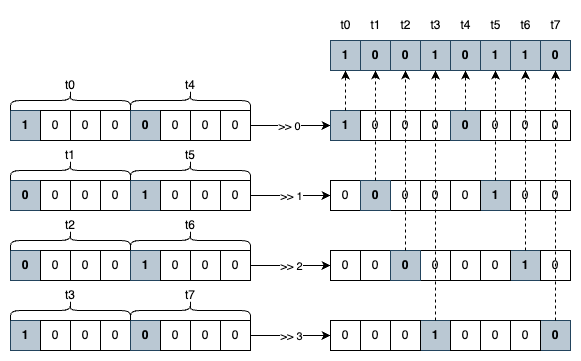

The diagram above was exported from draw.io. Its source (the exported page's mxGraphModel, read from the mxfile embedded in the PNG):
<mxGraphModel dx="1721" dy="767" grid="1" gridSize="10" guides="1" tooltips="1" connect="1" arrows="1" fold="1" page="1" pageScale="1" pageWidth="850" pageHeight="1100" background="none" math="0" shadow="0">
  <root>
    <mxCell id="0" />
    <mxCell id="1" parent="0" />
    <mxCell id="2" value="&lt;b&gt;1&lt;/b&gt;" style="rounded=0;whiteSpace=wrap;html=1;fillColor=#bac8d3;strokeColor=#23445d;" vertex="1" parent="1">
      <mxGeometry x="440" y="640" width="30" height="30" as="geometry" />
    </mxCell>
    <mxCell id="3" value="0" style="rounded=0;whiteSpace=wrap;html=1;" vertex="1" parent="1">
      <mxGeometry x="470" y="640" width="30" height="30" as="geometry" />
    </mxCell>
    <mxCell id="4" value="0" style="rounded=0;whiteSpace=wrap;html=1;" vertex="1" parent="1">
      <mxGeometry x="500" y="640" width="30" height="30" as="geometry" />
    </mxCell>
    <mxCell id="5" value="0" style="rounded=0;whiteSpace=wrap;html=1;" vertex="1" parent="1">
      <mxGeometry x="530" y="640" width="30" height="30" as="geometry" />
    </mxCell>
    <mxCell id="6" value="&lt;b&gt;0&lt;/b&gt;" style="rounded=0;whiteSpace=wrap;html=1;fillColor=#bac8d3;strokeColor=#23445d;" vertex="1" parent="1">
      <mxGeometry x="560" y="640" width="30" height="30" as="geometry" />
    </mxCell>
    <mxCell id="7" value="0" style="rounded=0;whiteSpace=wrap;html=1;" vertex="1" parent="1">
      <mxGeometry x="590" y="640" width="30" height="30" as="geometry" />
    </mxCell>
    <mxCell id="8" value="0" style="rounded=0;whiteSpace=wrap;html=1;" vertex="1" parent="1">
      <mxGeometry x="620" y="640" width="30" height="30" as="geometry" />
    </mxCell>
    <mxCell id="9" style="edgeStyle=orthogonalEdgeStyle;rounded=0;orthogonalLoop=1;jettySize=auto;html=1;entryX=0;entryY=0.5;entryDx=0;entryDy=0;" edge="1" source="11" target="58" parent="1">
      <mxGeometry relative="1" as="geometry" />
    </mxCell>
    <mxCell id="10" value="&amp;gt;&amp;gt; 0" style="edgeLabel;html=1;align=center;verticalAlign=middle;resizable=0;points=[];" vertex="1" connectable="0" parent="9">
      <mxGeometry x="-0.05" relative="1" as="geometry">
        <mxPoint as="offset" />
      </mxGeometry>
    </mxCell>
    <mxCell id="11" value="0" style="rounded=0;whiteSpace=wrap;html=1;" vertex="1" parent="1">
      <mxGeometry x="650" y="640" width="30" height="30" as="geometry" />
    </mxCell>
    <mxCell id="12" value="&lt;b&gt;0&lt;/b&gt;" style="rounded=0;whiteSpace=wrap;html=1;fillColor=#bac8d3;strokeColor=#23445d;" vertex="1" parent="1">
      <mxGeometry x="440" y="710" width="30" height="30" as="geometry" />
    </mxCell>
    <mxCell id="13" value="0" style="rounded=0;whiteSpace=wrap;html=1;" vertex="1" parent="1">
      <mxGeometry x="470" y="710" width="30" height="30" as="geometry" />
    </mxCell>
    <mxCell id="14" value="0" style="rounded=0;whiteSpace=wrap;html=1;" vertex="1" parent="1">
      <mxGeometry x="500" y="710" width="30" height="30" as="geometry" />
    </mxCell>
    <mxCell id="15" value="0" style="rounded=0;whiteSpace=wrap;html=1;" vertex="1" parent="1">
      <mxGeometry x="530" y="710" width="30" height="30" as="geometry" />
    </mxCell>
    <mxCell id="16" value="&lt;b&gt;1&lt;/b&gt;" style="rounded=0;whiteSpace=wrap;html=1;fillColor=#bac8d3;strokeColor=#23445d;" vertex="1" parent="1">
      <mxGeometry x="560" y="710" width="30" height="30" as="geometry" />
    </mxCell>
    <mxCell id="17" value="0" style="rounded=0;whiteSpace=wrap;html=1;" vertex="1" parent="1">
      <mxGeometry x="590" y="710" width="30" height="30" as="geometry" />
    </mxCell>
    <mxCell id="18" value="0" style="rounded=0;whiteSpace=wrap;html=1;" vertex="1" parent="1">
      <mxGeometry x="620" y="710" width="30" height="30" as="geometry" />
    </mxCell>
    <mxCell id="19" style="edgeStyle=orthogonalEdgeStyle;rounded=0;orthogonalLoop=1;jettySize=auto;html=1;entryX=0;entryY=0.5;entryDx=0;entryDy=0;" edge="1" source="21" target="68" parent="1">
      <mxGeometry relative="1" as="geometry" />
    </mxCell>
    <mxCell id="20" value="&amp;gt;&amp;gt; 1" style="edgeLabel;html=1;align=center;verticalAlign=middle;resizable=0;points=[];" vertex="1" connectable="0" parent="19">
      <mxGeometry relative="1" as="geometry">
        <mxPoint as="offset" />
      </mxGeometry>
    </mxCell>
    <mxCell id="21" value="0" style="rounded=0;whiteSpace=wrap;html=1;" vertex="1" parent="1">
      <mxGeometry x="650" y="710" width="30" height="30" as="geometry" />
    </mxCell>
    <mxCell id="22" value="&lt;b&gt;0&lt;/b&gt;" style="rounded=0;whiteSpace=wrap;html=1;fillColor=#bac8d3;strokeColor=#23445d;" vertex="1" parent="1">
      <mxGeometry x="440" y="780" width="30" height="30" as="geometry" />
    </mxCell>
    <mxCell id="23" value="0" style="rounded=0;whiteSpace=wrap;html=1;" vertex="1" parent="1">
      <mxGeometry x="470" y="780" width="30" height="30" as="geometry" />
    </mxCell>
    <mxCell id="24" value="0" style="rounded=0;whiteSpace=wrap;html=1;" vertex="1" parent="1">
      <mxGeometry x="500" y="780" width="30" height="30" as="geometry" />
    </mxCell>
    <mxCell id="25" value="0" style="rounded=0;whiteSpace=wrap;html=1;" vertex="1" parent="1">
      <mxGeometry x="530" y="780" width="30" height="30" as="geometry" />
    </mxCell>
    <mxCell id="26" value="&lt;b&gt;1&lt;/b&gt;" style="rounded=0;whiteSpace=wrap;html=1;fillColor=#bac8d3;strokeColor=#23445d;" vertex="1" parent="1">
      <mxGeometry x="560" y="780" width="30" height="30" as="geometry" />
    </mxCell>
    <mxCell id="27" value="0" style="rounded=0;whiteSpace=wrap;html=1;" vertex="1" parent="1">
      <mxGeometry x="590" y="780" width="30" height="30" as="geometry" />
    </mxCell>
    <mxCell id="28" value="0" style="rounded=0;whiteSpace=wrap;html=1;" vertex="1" parent="1">
      <mxGeometry x="620" y="780" width="30" height="30" as="geometry" />
    </mxCell>
    <mxCell id="29" style="edgeStyle=orthogonalEdgeStyle;rounded=0;orthogonalLoop=1;jettySize=auto;html=1;entryX=0;entryY=0.5;entryDx=0;entryDy=0;" edge="1" source="31" target="76" parent="1">
      <mxGeometry relative="1" as="geometry" />
    </mxCell>
    <mxCell id="30" value="&amp;gt;&amp;gt; 2" style="edgeLabel;html=1;align=center;verticalAlign=middle;resizable=0;points=[];" vertex="1" connectable="0" parent="29">
      <mxGeometry relative="1" as="geometry">
        <mxPoint as="offset" />
      </mxGeometry>
    </mxCell>
    <mxCell id="31" value="0" style="rounded=0;whiteSpace=wrap;html=1;" vertex="1" parent="1">
      <mxGeometry x="650" y="780" width="30" height="30" as="geometry" />
    </mxCell>
    <mxCell id="32" value="&lt;b&gt;1&lt;/b&gt;" style="rounded=0;whiteSpace=wrap;html=1;fillColor=#bac8d3;strokeColor=#23445d;" vertex="1" parent="1">
      <mxGeometry x="440" y="850" width="30" height="30" as="geometry" />
    </mxCell>
    <mxCell id="33" value="0" style="rounded=0;whiteSpace=wrap;html=1;" vertex="1" parent="1">
      <mxGeometry x="470" y="850" width="30" height="30" as="geometry" />
    </mxCell>
    <mxCell id="34" value="0" style="rounded=0;whiteSpace=wrap;html=1;" vertex="1" parent="1">
      <mxGeometry x="500" y="850" width="30" height="30" as="geometry" />
    </mxCell>
    <mxCell id="35" value="0" style="rounded=0;whiteSpace=wrap;html=1;" vertex="1" parent="1">
      <mxGeometry x="530" y="850" width="30" height="30" as="geometry" />
    </mxCell>
    <mxCell id="36" value="&lt;b&gt;0&lt;/b&gt;" style="rounded=0;whiteSpace=wrap;html=1;fillColor=#bac8d3;strokeColor=#23445d;" vertex="1" parent="1">
      <mxGeometry x="560" y="850" width="30" height="30" as="geometry" />
    </mxCell>
    <mxCell id="37" value="0" style="rounded=0;whiteSpace=wrap;html=1;" vertex="1" parent="1">
      <mxGeometry x="590" y="850" width="30" height="30" as="geometry" />
    </mxCell>
    <mxCell id="38" value="0" style="rounded=0;whiteSpace=wrap;html=1;" vertex="1" parent="1">
      <mxGeometry x="620" y="850" width="30" height="30" as="geometry" />
    </mxCell>
    <mxCell id="39" style="edgeStyle=orthogonalEdgeStyle;rounded=0;orthogonalLoop=1;jettySize=auto;html=1;entryX=0;entryY=0.5;entryDx=0;entryDy=0;" edge="1" source="41" target="85" parent="1">
      <mxGeometry relative="1" as="geometry" />
    </mxCell>
    <mxCell id="40" value="&amp;gt;&amp;gt; 3" style="edgeLabel;html=1;align=center;verticalAlign=middle;resizable=0;points=[];" vertex="1" connectable="0" parent="39">
      <mxGeometry relative="1" as="geometry">
        <mxPoint as="offset" />
      </mxGeometry>
    </mxCell>
    <mxCell id="41" value="0" style="rounded=0;whiteSpace=wrap;html=1;" vertex="1" parent="1">
      <mxGeometry x="650" y="850" width="30" height="30" as="geometry" />
    </mxCell>
    <mxCell id="42" value="" style="shape=curlyBracket;whiteSpace=wrap;html=1;rounded=1;flipH=1;labelPosition=right;verticalLabelPosition=middle;align=left;verticalAlign=middle;direction=south;" vertex="1" parent="1">
      <mxGeometry x="440" y="620" width="120" height="20" as="geometry" />
    </mxCell>
    <mxCell id="43" value="t0" style="text;html=1;align=center;verticalAlign=middle;whiteSpace=wrap;rounded=0;" vertex="1" parent="1">
      <mxGeometry x="470" y="600" width="60" height="30" as="geometry" />
    </mxCell>
    <mxCell id="44" value="" style="shape=curlyBracket;whiteSpace=wrap;html=1;rounded=1;flipH=1;labelPosition=right;verticalLabelPosition=middle;align=left;verticalAlign=middle;direction=south;" vertex="1" parent="1">
      <mxGeometry x="560" y="620" width="120" height="20" as="geometry" />
    </mxCell>
    <mxCell id="45" value="t4" style="text;html=1;align=center;verticalAlign=middle;whiteSpace=wrap;rounded=0;" vertex="1" parent="1">
      <mxGeometry x="590" y="600" width="60" height="30" as="geometry" />
    </mxCell>
    <mxCell id="46" value="" style="shape=curlyBracket;whiteSpace=wrap;html=1;rounded=1;flipH=1;labelPosition=right;verticalLabelPosition=middle;align=left;verticalAlign=middle;direction=south;" vertex="1" parent="1">
      <mxGeometry x="440" y="690" width="120" height="20" as="geometry" />
    </mxCell>
    <mxCell id="47" value="t1" style="text;html=1;align=center;verticalAlign=middle;whiteSpace=wrap;rounded=0;" vertex="1" parent="1">
      <mxGeometry x="470" y="670" width="60" height="30" as="geometry" />
    </mxCell>
    <mxCell id="48" value="" style="shape=curlyBracket;whiteSpace=wrap;html=1;rounded=1;flipH=1;labelPosition=right;verticalLabelPosition=middle;align=left;verticalAlign=middle;direction=south;" vertex="1" parent="1">
      <mxGeometry x="560" y="690" width="120" height="20" as="geometry" />
    </mxCell>
    <mxCell id="49" value="t5" style="text;html=1;align=center;verticalAlign=middle;whiteSpace=wrap;rounded=0;" vertex="1" parent="1">
      <mxGeometry x="590" y="670" width="60" height="30" as="geometry" />
    </mxCell>
    <mxCell id="50" value="" style="shape=curlyBracket;whiteSpace=wrap;html=1;rounded=1;flipH=1;labelPosition=right;verticalLabelPosition=middle;align=left;verticalAlign=middle;direction=south;" vertex="1" parent="1">
      <mxGeometry x="440" y="760" width="120" height="20" as="geometry" />
    </mxCell>
    <mxCell id="51" value="t2" style="text;html=1;align=center;verticalAlign=middle;whiteSpace=wrap;rounded=0;" vertex="1" parent="1">
      <mxGeometry x="470" y="740" width="60" height="30" as="geometry" />
    </mxCell>
    <mxCell id="52" value="" style="shape=curlyBracket;whiteSpace=wrap;html=1;rounded=1;flipH=1;labelPosition=right;verticalLabelPosition=middle;align=left;verticalAlign=middle;direction=south;" vertex="1" parent="1">
      <mxGeometry x="560" y="760" width="120" height="20" as="geometry" />
    </mxCell>
    <mxCell id="53" value="t6" style="text;html=1;align=center;verticalAlign=middle;whiteSpace=wrap;rounded=0;" vertex="1" parent="1">
      <mxGeometry x="590" y="740" width="60" height="30" as="geometry" />
    </mxCell>
    <mxCell id="54" value="" style="shape=curlyBracket;whiteSpace=wrap;html=1;rounded=1;flipH=1;labelPosition=right;verticalLabelPosition=middle;align=left;verticalAlign=middle;direction=south;" vertex="1" parent="1">
      <mxGeometry x="440" y="830" width="120" height="20" as="geometry" />
    </mxCell>
    <mxCell id="55" value="t3" style="text;html=1;align=center;verticalAlign=middle;whiteSpace=wrap;rounded=0;" vertex="1" parent="1">
      <mxGeometry x="470" y="810" width="60" height="30" as="geometry" />
    </mxCell>
    <mxCell id="56" value="" style="shape=curlyBracket;whiteSpace=wrap;html=1;rounded=1;flipH=1;labelPosition=right;verticalLabelPosition=middle;align=left;verticalAlign=middle;direction=south;" vertex="1" parent="1">
      <mxGeometry x="560" y="830" width="120" height="20" as="geometry" />
    </mxCell>
    <mxCell id="57" value="t7" style="text;html=1;align=center;verticalAlign=middle;whiteSpace=wrap;rounded=0;" vertex="1" parent="1">
      <mxGeometry x="590" y="810" width="60" height="30" as="geometry" />
    </mxCell>
    <mxCell id="58" value="&lt;b&gt;1&lt;/b&gt;" style="rounded=0;whiteSpace=wrap;html=1;fillColor=#bac8d3;strokeColor=#23445d;" vertex="1" parent="1">
      <mxGeometry x="760" y="640" width="30" height="30" as="geometry" />
    </mxCell>
    <mxCell id="59" value="0" style="rounded=0;whiteSpace=wrap;html=1;" vertex="1" parent="1">
      <mxGeometry x="790" y="640" width="30" height="30" as="geometry" />
    </mxCell>
    <mxCell id="60" value="0" style="rounded=0;whiteSpace=wrap;html=1;" vertex="1" parent="1">
      <mxGeometry x="820" y="640" width="30" height="30" as="geometry" />
    </mxCell>
    <mxCell id="61" value="0" style="rounded=0;whiteSpace=wrap;html=1;" vertex="1" parent="1">
      <mxGeometry x="850" y="640" width="30" height="30" as="geometry" />
    </mxCell>
    <mxCell id="62" value="&lt;b&gt;0&lt;/b&gt;" style="rounded=0;whiteSpace=wrap;html=1;fillColor=#bac8d3;strokeColor=#23445d;" vertex="1" parent="1">
      <mxGeometry x="880" y="640" width="30" height="30" as="geometry" />
    </mxCell>
    <mxCell id="63" value="0" style="rounded=0;whiteSpace=wrap;html=1;" vertex="1" parent="1">
      <mxGeometry x="910" y="640" width="30" height="30" as="geometry" />
    </mxCell>
    <mxCell id="64" value="0" style="rounded=0;whiteSpace=wrap;html=1;" vertex="1" parent="1">
      <mxGeometry x="940" y="640" width="30" height="30" as="geometry" />
    </mxCell>
    <mxCell id="65" value="0" style="rounded=0;whiteSpace=wrap;html=1;" vertex="1" parent="1">
      <mxGeometry x="970" y="640" width="30" height="30" as="geometry" />
    </mxCell>
    <mxCell id="66" value="&lt;b&gt;1&lt;/b&gt;" style="rounded=0;whiteSpace=wrap;html=1;fillColor=#bac8d3;strokeColor=#23445d;" vertex="1" parent="1">
      <mxGeometry x="910" y="710" width="30" height="30" as="geometry" />
    </mxCell>
    <mxCell id="67" value="0" style="rounded=0;whiteSpace=wrap;html=1;" vertex="1" parent="1">
      <mxGeometry x="820" y="710" width="30" height="30" as="geometry" />
    </mxCell>
    <mxCell id="68" value="0" style="rounded=0;whiteSpace=wrap;html=1;" vertex="1" parent="1">
      <mxGeometry x="760" y="710" width="30" height="30" as="geometry" />
    </mxCell>
    <mxCell id="69" value="0" style="rounded=0;whiteSpace=wrap;html=1;" vertex="1" parent="1">
      <mxGeometry x="850" y="710" width="30" height="30" as="geometry" />
    </mxCell>
    <mxCell id="70" value="&lt;b&gt;0&lt;/b&gt;" style="rounded=0;whiteSpace=wrap;html=1;fillColor=#bac8d3;strokeColor=#23445d;" vertex="1" parent="1">
      <mxGeometry x="790" y="710" width="30" height="30" as="geometry" />
    </mxCell>
    <mxCell id="71" value="0" style="rounded=0;whiteSpace=wrap;html=1;" vertex="1" parent="1">
      <mxGeometry x="880" y="710" width="30" height="30" as="geometry" />
    </mxCell>
    <mxCell id="72" value="0" style="rounded=0;whiteSpace=wrap;html=1;" vertex="1" parent="1">
      <mxGeometry x="940" y="710" width="30" height="30" as="geometry" />
    </mxCell>
    <mxCell id="73" value="0" style="rounded=0;whiteSpace=wrap;html=1;" vertex="1" parent="1">
      <mxGeometry x="970" y="710" width="30" height="30" as="geometry" />
    </mxCell>
    <mxCell id="74" value="&lt;b&gt;1&lt;/b&gt;" style="rounded=0;whiteSpace=wrap;html=1;fillColor=#bac8d3;strokeColor=#23445d;" vertex="1" parent="1">
      <mxGeometry x="940" y="780" width="30" height="30" as="geometry" />
    </mxCell>
    <mxCell id="75" value="0" style="rounded=0;whiteSpace=wrap;html=1;" vertex="1" parent="1">
      <mxGeometry x="790" y="780" width="30" height="30" as="geometry" />
    </mxCell>
    <mxCell id="76" value="0" style="rounded=0;whiteSpace=wrap;html=1;" vertex="1" parent="1">
      <mxGeometry x="760" y="780" width="30" height="30" as="geometry" />
    </mxCell>
    <mxCell id="77" value="0" style="rounded=0;whiteSpace=wrap;html=1;" vertex="1" parent="1">
      <mxGeometry x="850" y="780" width="30" height="30" as="geometry" />
    </mxCell>
    <mxCell id="78" value="&lt;b&gt;0&lt;/b&gt;" style="rounded=0;whiteSpace=wrap;html=1;fillColor=#bac8d3;strokeColor=#23445d;" vertex="1" parent="1">
      <mxGeometry x="820" y="780" width="30" height="30" as="geometry" />
    </mxCell>
    <mxCell id="79" value="0" style="rounded=0;whiteSpace=wrap;html=1;" vertex="1" parent="1">
      <mxGeometry x="910" y="780" width="30" height="30" as="geometry" />
    </mxCell>
    <mxCell id="80" value="0" style="rounded=0;whiteSpace=wrap;html=1;" vertex="1" parent="1">
      <mxGeometry x="880" y="780" width="30" height="30" as="geometry" />
    </mxCell>
    <mxCell id="81" value="0" style="rounded=0;whiteSpace=wrap;html=1;" vertex="1" parent="1">
      <mxGeometry x="970" y="780" width="30" height="30" as="geometry" />
    </mxCell>
    <mxCell id="82" value="&lt;b&gt;1&lt;/b&gt;" style="rounded=0;whiteSpace=wrap;html=1;fillColor=#bac8d3;strokeColor=#23445d;" vertex="1" parent="1">
      <mxGeometry x="850" y="850" width="30" height="30" as="geometry" />
    </mxCell>
    <mxCell id="83" value="0" style="rounded=0;whiteSpace=wrap;html=1;" vertex="1" parent="1">
      <mxGeometry x="790" y="850" width="30" height="30" as="geometry" />
    </mxCell>
    <mxCell id="84" value="0" style="rounded=0;whiteSpace=wrap;html=1;" vertex="1" parent="1">
      <mxGeometry x="820" y="850" width="30" height="30" as="geometry" />
    </mxCell>
    <mxCell id="85" value="0" style="rounded=0;whiteSpace=wrap;html=1;" vertex="1" parent="1">
      <mxGeometry x="760" y="850" width="30" height="30" as="geometry" />
    </mxCell>
    <mxCell id="86" value="&lt;b&gt;0&lt;/b&gt;" style="rounded=0;whiteSpace=wrap;html=1;fillColor=#bac8d3;strokeColor=#23445d;" vertex="1" parent="1">
      <mxGeometry x="970" y="850" width="30" height="30" as="geometry" />
    </mxCell>
    <mxCell id="87" value="0" style="rounded=0;whiteSpace=wrap;html=1;" vertex="1" parent="1">
      <mxGeometry x="910" y="850" width="30" height="30" as="geometry" />
    </mxCell>
    <mxCell id="88" value="0" style="rounded=0;whiteSpace=wrap;html=1;" vertex="1" parent="1">
      <mxGeometry x="940" y="850" width="30" height="30" as="geometry" />
    </mxCell>
    <mxCell id="89" value="0" style="rounded=0;whiteSpace=wrap;html=1;" vertex="1" parent="1">
      <mxGeometry x="880" y="850" width="30" height="30" as="geometry" />
    </mxCell>
    <mxCell id="90" value="&lt;b&gt;1&lt;/b&gt;" style="rounded=0;whiteSpace=wrap;html=1;fillColor=#bac8d3;strokeColor=#23445d;" vertex="1" parent="1">
      <mxGeometry x="760" y="570" width="30" height="30" as="geometry" />
    </mxCell>
    <mxCell id="91" value="&lt;b&gt;0&lt;/b&gt;" style="rounded=0;whiteSpace=wrap;html=1;fillColor=#bac8d3;strokeColor=#23445d;" vertex="1" parent="1">
      <mxGeometry x="880" y="570" width="30" height="30" as="geometry" />
    </mxCell>
    <mxCell id="92" value="&lt;b&gt;0&lt;/b&gt;" style="rounded=0;whiteSpace=wrap;html=1;fillColor=#bac8d3;strokeColor=#23445d;" vertex="1" parent="1">
      <mxGeometry x="790" y="570" width="30" height="30" as="geometry" />
    </mxCell>
    <mxCell id="93" value="&lt;b&gt;0&lt;/b&gt;" style="rounded=0;whiteSpace=wrap;html=1;fillColor=#bac8d3;strokeColor=#23445d;" vertex="1" parent="1">
      <mxGeometry x="820" y="570" width="30" height="30" as="geometry" />
    </mxCell>
    <mxCell id="94" value="&lt;b&gt;1&lt;/b&gt;" style="rounded=0;whiteSpace=wrap;html=1;fillColor=#bac8d3;strokeColor=#23445d;" vertex="1" parent="1">
      <mxGeometry x="850" y="570" width="30" height="30" as="geometry" />
    </mxCell>
    <mxCell id="95" value="&lt;b&gt;1&lt;/b&gt;" style="rounded=0;whiteSpace=wrap;html=1;fillColor=#bac8d3;strokeColor=#23445d;" vertex="1" parent="1">
      <mxGeometry x="910" y="570" width="30" height="30" as="geometry" />
    </mxCell>
    <mxCell id="96" value="&lt;b&gt;1&lt;/b&gt;" style="rounded=0;whiteSpace=wrap;html=1;fillColor=#bac8d3;strokeColor=#23445d;" vertex="1" parent="1">
      <mxGeometry x="940" y="570" width="30" height="30" as="geometry" />
    </mxCell>
    <mxCell id="97" value="&lt;b&gt;0&lt;/b&gt;" style="rounded=0;whiteSpace=wrap;html=1;fillColor=#bac8d3;strokeColor=#23445d;" vertex="1" parent="1">
      <mxGeometry x="970" y="570" width="30" height="30" as="geometry" />
    </mxCell>
    <mxCell id="98" value="" style="endArrow=classic;dashed=1;html=1;rounded=0;exitX=0.5;exitY=0;exitDx=0;exitDy=0;entryX=0.5;entryY=1;entryDx=0;entryDy=0;endFill=1;" edge="1" source="58" target="90" parent="1">
      <mxGeometry width="50" height="50" relative="1" as="geometry">
        <mxPoint x="810" y="540" as="sourcePoint" />
        <mxPoint x="860" y="490" as="targetPoint" />
      </mxGeometry>
    </mxCell>
    <mxCell id="99" value="" style="endArrow=classic;dashed=1;html=1;rounded=0;exitX=0.5;exitY=0;exitDx=0;exitDy=0;entryX=0.5;entryY=1;entryDx=0;entryDy=0;endFill=1;" edge="1" source="70" target="92" parent="1">
      <mxGeometry width="50" height="50" relative="1" as="geometry">
        <mxPoint x="800" y="680" as="sourcePoint" />
        <mxPoint x="800" y="640" as="targetPoint" />
      </mxGeometry>
    </mxCell>
    <mxCell id="100" value="" style="endArrow=classic;dashed=1;html=1;rounded=0;exitX=0.5;exitY=0;exitDx=0;exitDy=0;entryX=0.5;entryY=1;entryDx=0;entryDy=0;endFill=1;" edge="1" source="78" target="93" parent="1">
      <mxGeometry width="50" height="50" relative="1" as="geometry">
        <mxPoint x="770" y="660" as="sourcePoint" />
        <mxPoint x="770" y="620" as="targetPoint" />
      </mxGeometry>
    </mxCell>
    <mxCell id="101" value="" style="endArrow=classic;dashed=1;html=1;rounded=0;exitX=0.5;exitY=0;exitDx=0;exitDy=0;entryX=0.5;entryY=1;entryDx=0;entryDy=0;endFill=1;" edge="1" source="82" target="94" parent="1">
      <mxGeometry width="50" height="50" relative="1" as="geometry">
        <mxPoint x="930" y="810" as="sourcePoint" />
        <mxPoint x="930" y="630" as="targetPoint" />
      </mxGeometry>
    </mxCell>
    <mxCell id="102" value="" style="endArrow=classic;dashed=1;html=1;rounded=0;exitX=0.5;exitY=0;exitDx=0;exitDy=0;entryX=0.5;entryY=1;entryDx=0;entryDy=0;endFill=1;" edge="1" source="62" target="91" parent="1">
      <mxGeometry width="50" height="50" relative="1" as="geometry">
        <mxPoint x="1070" y="950" as="sourcePoint" />
        <mxPoint x="1070" y="700" as="targetPoint" />
      </mxGeometry>
    </mxCell>
    <mxCell id="103" value="" style="endArrow=classic;dashed=1;html=1;rounded=0;exitX=0.5;exitY=0;exitDx=0;exitDy=0;entryX=0.5;entryY=1;entryDx=0;entryDy=0;endFill=1;" edge="1" source="66" target="95" parent="1">
      <mxGeometry width="50" height="50" relative="1" as="geometry">
        <mxPoint x="1030" y="890" as="sourcePoint" />
        <mxPoint x="1030" y="640" as="targetPoint" />
      </mxGeometry>
    </mxCell>
    <mxCell id="104" value="" style="endArrow=classic;dashed=1;html=1;rounded=0;exitX=0.5;exitY=0;exitDx=0;exitDy=0;entryX=0.5;entryY=1;entryDx=0;entryDy=0;endFill=1;" edge="1" source="74" target="96" parent="1">
      <mxGeometry width="50" height="50" relative="1" as="geometry">
        <mxPoint x="1070" y="810" as="sourcePoint" />
        <mxPoint x="1070" y="700" as="targetPoint" />
      </mxGeometry>
    </mxCell>
    <mxCell id="105" value="" style="endArrow=classic;dashed=1;html=1;rounded=0;exitX=0.5;exitY=0;exitDx=0;exitDy=0;entryX=0.5;entryY=1;entryDx=0;entryDy=0;endFill=1;" edge="1" source="86" target="97" parent="1">
      <mxGeometry width="50" height="50" relative="1" as="geometry">
        <mxPoint x="1060" y="870" as="sourcePoint" />
        <mxPoint x="1060" y="760" as="targetPoint" />
      </mxGeometry>
    </mxCell>
    <mxCell id="106" value="t0" style="text;html=1;align=center;verticalAlign=middle;whiteSpace=wrap;rounded=0;" vertex="1" parent="1">
      <mxGeometry x="767.5" y="540" width="15" height="30" as="geometry" />
    </mxCell>
    <mxCell id="107" value="t1" style="text;html=1;align=center;verticalAlign=middle;whiteSpace=wrap;rounded=0;" vertex="1" parent="1">
      <mxGeometry x="797.5" y="540" width="15" height="30" as="geometry" />
    </mxCell>
    <mxCell id="108" value="t2" style="text;html=1;align=center;verticalAlign=middle;whiteSpace=wrap;rounded=0;" vertex="1" parent="1">
      <mxGeometry x="827.5" y="540" width="15" height="30" as="geometry" />
    </mxCell>
    <mxCell id="109" value="t3" style="text;html=1;align=center;verticalAlign=middle;whiteSpace=wrap;rounded=0;" vertex="1" parent="1">
      <mxGeometry x="857.5" y="540" width="15" height="30" as="geometry" />
    </mxCell>
    <mxCell id="110" value="t4" style="text;html=1;align=center;verticalAlign=middle;whiteSpace=wrap;rounded=0;" vertex="1" parent="1">
      <mxGeometry x="887.5" y="540" width="15" height="30" as="geometry" />
    </mxCell>
    <mxCell id="111" value="t5" style="text;html=1;align=center;verticalAlign=middle;whiteSpace=wrap;rounded=0;" vertex="1" parent="1">
      <mxGeometry x="917.5" y="540" width="15" height="30" as="geometry" />
    </mxCell>
    <mxCell id="112" value="t6" style="text;html=1;align=center;verticalAlign=middle;whiteSpace=wrap;rounded=0;" vertex="1" parent="1">
      <mxGeometry x="947.5" y="540" width="15" height="30" as="geometry" />
    </mxCell>
    <mxCell id="113" value="t7" style="text;html=1;align=center;verticalAlign=middle;whiteSpace=wrap;rounded=0;" vertex="1" parent="1">
      <mxGeometry x="977.5" y="540" width="15" height="30" as="geometry" />
    </mxCell>
  </root>
</mxGraphModel>